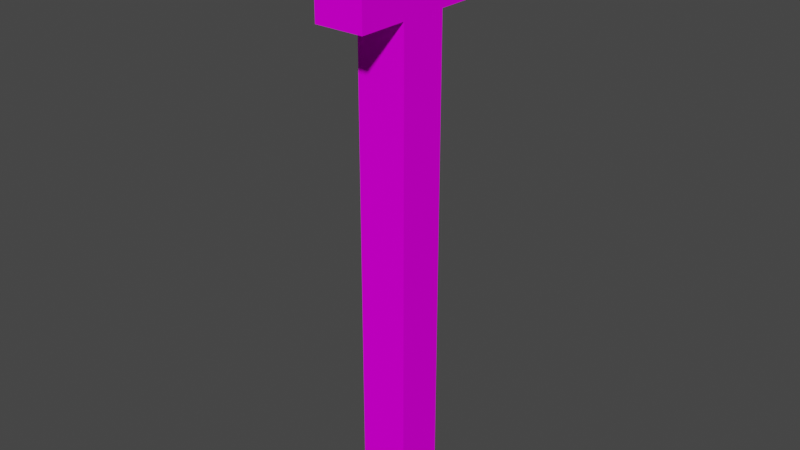 # Source: spear.blend  (saved by Blender 3.4.6; exported with 4.5.12 LTS)
import bpy
from mathutils import Matrix  # noqa: F401  (used for matrix-valued properties, if any)

bpy.ops.wm.read_factory_settings(use_empty=True)
scene = bpy.context.scene
scene.name = 'Scene'

# ---- collections
col_collection = bpy.data.collections.new('Collection'); scene.collection.children.link(col_collection)

# ---- images (referenced by path relative to the original .blend; pixels are not part of the script)
import os
ASSET_DIR = os.environ.get("B2B_ASSET_DIR", "")  # directory of the original .blend (textures are referenced by path, not embedded)
HERE = os.path.dirname(os.path.abspath(__file__))  # packed textures are extracted next to this script under _unpacked/

def load_image(name, relpath, width, height, colorspace="sRGB"):
    """Load a texture the original file referenced (path relative to the .blend, or extracted next to this script)."""
    p = next((c for c in (os.path.join(HERE, relpath), os.path.join(ASSET_DIR, relpath)) if relpath and os.path.exists(c)), "")
    if p:
        img = bpy.data.images.load(p, check_existing=True)
        img.name = name
    else:  # same state as the original file: an image datablock whose file is absent (Cycles renders it pink)
        img = bpy.data.images.new(name, width, height)
        img.source = "FILE"
        img.filepath = "//" + (relpath or name)
    img.colorspace_settings.name = colorspace
    return img
img_spear_png = load_image('spear.png', 'spear.png', 1024, 1024, 'sRGB')

# ---- materials (node trees are filled in below, after node groups)
mat_palette = bpy.data.materials.new('palette')
mat_palette.use_transparent_shadow = False
mat_palette.diffuse_color = (1.0, 1.0, 1.0, 1.0)
mat_palette.roughness = 1.0

# ---- material node trees
mat_palette.use_nodes = True; mat_palette.node_tree.nodes.clear()
_N = mat_palette.node_tree.nodes; _L = mat_palette.node_tree.links
n0 = _N.new('ShaderNodeBsdfPrincipled'); n0.name = 'Principled BSDF'; n0.location = (0, 300)
n0.distribution = 'GGX'
n0.subsurface_method = 'RANDOM_WALK_SKIN'
n0.inputs[2].default_value = 1.0
n0.inputs[3].default_value = 1.45
n0.inputs[13].default_value = 0.0
n0.inputs[27].default_value = (0.0, 0.0, 0.0, 1.0)
n0.inputs[28].default_value = 1.0
n1 = _N.new('ShaderNodeOutputMaterial'); n1.name = 'Material Output'; n1.location = (280, 300)
n2 = _N.new('ShaderNodeTexImage'); n2.name = 'Image Texture'; n2.location = (-480, 300)
n2.image = img_spear_png
_L.new(n2.outputs[0], n0.inputs[0])
_L.new(n0.outputs[0], n1.inputs[0])
n1.is_active_output = True

# ---- world
world_world = bpy.data.worlds.new('World'); scene.world = world_world
world_world.use_nodes = True; world_world.node_tree.nodes.clear()
_N = world_world.node_tree.nodes; _L = world_world.node_tree.links
n0 = _N.new('ShaderNodeOutputWorld'); n0.name = 'World Output'; n0.location = (300, 300)
n1 = _N.new('ShaderNodeBackground'); n1.name = 'Background'; n1.location = (10, 300)
n1.inputs[0].default_value = (0.05088, 0.05088, 0.05088, 1.0)
_L.new(n1.outputs[0], n0.inputs[0])
n0.is_active_output = True
world_world.color = (0.05088, 0.05088, 0.05088)
world_world.use_sun_shadow = False
world_world.sun_shadow_jitter_overblur = 0.0

# ---- meshes
me_untitled = bpy.data.meshes.new('Untitled')
me_untitled.from_pydata([(-0.05, -0.4125, 0.05), (-0.05, -0.4125, -0.05), (-0.05, 0.5875, 0.15), (-0.05, 0.5875, 0.05), (-0.05, 0.5875, -0.05), (-0.05, 0.5875, -0.15), (-0.05, 0.6875, 0.15), (-0.05, 0.6875, 0.05), (-0.05, 0.6875, -0.05), (-0.05, 0.6875, -0.15), (-0.05, 0.7875, 0.05), (-0.05, 0.7875, -0.05), (0.05, -0.4125, 0.05), (0.05, -0.4125, -0.05), (0.05, 0.5875, 0.15), (0.05, 0.5875, 0.05), (0.05, 0.5875, -0.05), (0.05, 0.5875, -0.15), (0.05, 0.6875, 0.15), (0.05, 0.6875, 0.05), (0.05, 0.6875, -0.05), (0.05, 0.6875, -0.15), (0.05, 0.7875, 0.05), (0.05, 0.7875, -0.05), (-0.05, 0.5875, 0.15), (-0.05, 0.6875, 0.15), (0.05, 0.5875, 0.15), (0.05, 0.6875, 0.15), (-0.05, -0.4125, 0.05), (-0.05, 0.5875, 0.05), (-0.05, 0.6875, 0.05), (-0.05, 0.7875, 0.05), (0.05, -0.4125, 0.05), (0.05, 0.5875, 0.05), (0.05, 0.6875, 0.05), (0.05, 0.7875, 0.05), (-0.05, -0.4125, -0.05), (-0.05, 0.5875, -0.05), (-0.05, 0.6875, -0.05), (-0.05, 0.7875, -0.05), (0.05, -0.4125, -0.05), (0.05, 0.5875, -0.05), (0.05, 0.6875, -0.05), (0.05, 0.7875, -0.05), (-0.05, 0.5875, -0.15), (-0.05, 0.6875, -0.15), (0.05, 0.5875, -0.15), (0.05, 0.6875, -0.15), (-0.05, -0.4125, 0.05), (0.05, -0.4125, 0.05), (-0.05, -0.4125, -0.05), (0.05, -0.4125, -0.05), (-0.05, 0.5875, 0.15), (0.05, 0.5875, 0.15), (-0.05, 0.5875, 0.05), (0.05, 0.5875, 0.05), (-0.05, 0.5875, -0.05), (0.05, 0.5875, -0.05), (-0.05, 0.5875, -0.15), (0.05, 0.5875, -0.15), (-0.05, 0.6875, 0.15), (0.05, 0.6875, 0.15), (-0.05, 0.6875, 0.05), (0.05, 0.6875, 0.05), (-0.05, 0.6875, -0.05), (0.05, 0.6875, -0.05), (-0.05, 0.6875, -0.15), (0.05, 0.6875, -0.15), (-0.05, 0.7875, 0.05), (0.05, 0.7875, 0.05), (-0.05, 0.7875, -0.05), (0.05, 0.7875, -0.05)], [], [(3, 1, 0), (4, 1, 3), (6, 3, 2), (6, 5, 4), (6, 4, 3), (7, 5, 6), (8, 5, 7), (9, 5, 8), (10, 8, 7), (11, 8, 10), (12, 13, 15), (15, 13, 16), (14, 15, 18), (16, 17, 18), (15, 16, 18), (18, 17, 19), (19, 17, 20), (20, 17, 21), (19, 20, 22), (22, 20, 23), (26, 25, 24), (27, 25, 26), (32, 29, 28), (33, 29, 32), (34, 31, 30), (35, 31, 34), (36, 37, 40), (40, 37, 41), (38, 39, 42), (42, 39, 43), (44, 45, 46), (46, 45, 47), (50, 49, 48), (51, 49, 50), (54, 53, 52), (55, 53, 54), (58, 57, 56), (59, 57, 58), (60, 61, 62), (62, 61, 63), (64, 65, 66), (66, 65, 67), (68, 69, 70), (70, 69, 71)])
_uv = me_untitled.uv_layers.new(name='UVMap')
_uv.uv.foreach_set('vector', [0.2559, 0.5, 0.2559, 0.5, 0.2559, 0.5, 0.2559, 0.5, 0.2559, 0.5, 0.2559, 0.5, 0.9316, 0.5, 0.9316, 0.5, 0.9316, 0.5, 0.9316, 0.5, 0.9316, 0.5, 0.9316, 0.5, 0.9316, 0.5, 0.9316, 0.5, 0.9316, 0.5, 0.9316, 0.5, 0.9316, 0.5, 0.9316, 0.5, 0.9316, 0.5, 0.9316, 0.5, 0.9316, 0.5, 0.9316, 0.5, 0.9316, 0.5, 0.9316, 0.5, 0.9316, 0.5, 0.9316, 0.5, 0.9316, 0.5, 0.9316, 0.5, 0.9316, 0.5, 0.9316, 0.5, 0.2559, 0.5, 0.2559, 0.5, 0.2559, 0.5, 0.2559, 0.5, 0.2559, 0.5, 0.2559, 0.5, 0.9316, 0.5, 0.9316, 0.5, 0.9316, 0.5, 0.9316, 0.5, 0.9316, 0.5, 0.9316, 0.5, 0.9316, 0.5, 0.9316, 0.5, 0.9316, 0.5, 0.9316, 0.5, 0.9316, 0.5, 0.9316, 0.5, 0.9316, 0.5, 0.9316, 0.5, 0.9316, 0.5, 0.9316, 0.5, 0.9316, 0.5, 0.9316, 0.5, 0.9316, 0.5, 0.9316, 0.5, 0.9316, 0.5, 0.9316, 0.5, 0.9316, 0.5, 0.9316, 0.5, 0.9316, 0.5, 0.9316, 0.5, 0.9316, 0.5, 0.9316, 0.5, 0.9316, 0.5, 0.9316, 0.5, 0.2559, 0.5, 0.2559, 0.5, 0.2559, 0.5, 0.2559, 0.5, 0.2559, 0.5, 0.2559, 0.5, 0.9316, 0.5, 0.9316, 0.5, 0.9316, 0.5, 0.9316, 0.5, 0.9316, 0.5, 0.9316, 0.5, 0.2559, 0.5, 0.2559, 0.5, 0.2559, 0.5, 0.2559, 0.5, 0.2559, 0.5, 0.2559, 0.5, 0.9316, 0.5, 0.9316, 0.5, 0.9316, 0.5, 0.9316, 0.5, 0.9316, 0.5, 0.9316, 0.5, 0.9316, 0.5, 0.9316, 0.5, 0.9316, 0.5, 0.9316, 0.5, 0.9316, 0.5, 0.9316, 0.5, 0.2559, 0.5, 0.2559, 0.5, 0.2559, 0.5, 0.2559, 0.5, 0.2559, 0.5, 0.2559, 0.5, 0.9316, 0.5, 0.9316, 0.5, 0.9316, 0.5, 0.9316, 0.5, 0.9316, 0.5, 0.9316, 0.5, 0.9316, 0.5, 0.9316, 0.5, 0.9316, 0.5, 0.9316, 0.5, 0.9316, 0.5, 0.9316, 0.5, 0.9316, 0.5, 0.9316, 0.5, 0.9316, 0.5, 0.9316, 0.5, 0.9316, 0.5, 0.9316, 0.5, 0.9316, 0.5, 0.9316, 0.5, 0.9316, 0.5, 0.9316, 0.5, 0.9316, 0.5, 0.9316, 0.5, 0.9316, 0.5, 0.9316, 0.5, 0.9316, 0.5, 0.9316, 0.5, 0.9316, 0.5, 0.9316, 0.5])
me_untitled.materials.append(mat_palette)
me_untitled.update()
me_untitled.normals_split_custom_set([tuple(v) for v in zip(*[iter([-1.0, 0.0, 0.0, -1.0, 0.0, 0.0, -1.0, 0.0, 0.0, -1.0, 0.0, 0.0, -1.0, 0.0, 0.0, -1.0, 0.0, 0.0, -1.0, 0.0, 0.0, -1.0, 0.0, 0.0, -1.0, 0.0, 0.0, -1.0, 9.313e-08, 0.0, -1.0, 9.313e-08, 0.0, -1.0, 9.313e-08, 0.0, -1.0, 0.0, 0.0, -1.0, 0.0, 0.0, -1.0, 0.0, 0.0, -1.0, 0.0, 0.0, -1.0, 0.0, 0.0, -1.0, 0.0, 0.0, -1.0, 0.0, 0.0, -1.0, 0.0, 0.0, -1.0, 0.0, 0.0, -1.0, 0.0, 0.0, -1.0, 0.0, 0.0, -1.0, 0.0, 0.0, -1.0, 0.0, 0.0, -1.0, 0.0, 0.0, -1.0, 0.0, 0.0, -1.0, 0.0, 0.0, -1.0, 0.0, 0.0, -1.0, 0.0, 0.0, 1.0, 0.0, 0.0, 1.0, 0.0, 0.0, 1.0, 0.0, 0.0, 1.0, 0.0, 0.0, 1.0, 0.0, 0.0, 1.0, 0.0, 0.0, 1.0, 0.0, 0.0, 1.0, 0.0, 0.0, 1.0, 0.0, 0.0, 1.0, 0.0, 0.0, 1.0, 0.0, 0.0, 1.0, 0.0, 0.0, 1.0, 0.0, 0.0, 1.0, 0.0, 0.0, 1.0, 0.0, 0.0, 1.0, -1.863e-07, 0.0, 1.0, -1.863e-07, 0.0, 1.0, -1.863e-07, 0.0, 1.0, 0.0, 0.0, 1.0, 0.0, 0.0, 1.0, 0.0, 0.0, 1.0, 0.0, 0.0, 1.0, 0.0, 0.0, 1.0, 0.0, 0.0, 1.0, 0.0, 0.0, 1.0, 0.0, 0.0, 1.0, 0.0, 0.0, 1.0, 0.0, 0.0, 1.0, 0.0, 0.0, 1.0, 0.0, 0.0, 0.0, 0.0, 1.0, 0.0, 0.0, 1.0, 0.0, 0.0, 1.0, 0.0, 0.0, 1.0, 0.0, 0.0, 1.0, 0.0, 0.0, 1.0, 0.0, 0.0, 1.0, 0.0, 0.0, 1.0, 0.0, 0.0, 1.0, 0.0, 0.0, 1.0, 0.0, 0.0, 1.0, 0.0, 0.0, 1.0, 0.0, 0.0, 1.0, 0.0, 0.0, 1.0, 0.0, 0.0, 1.0, 0.0, 0.0, 1.0, 0.0, 0.0, 1.0, 0.0, 0.0, 1.0, 0.0, 0.0, -1.0, 0.0, 0.0, -1.0, 0.0, 0.0, -1.0, 0.0, 0.0, -1.0, 0.0, 0.0, -1.0, 0.0, 0.0, -1.0, 0.0, 0.0, -1.0, 0.0, 0.0, -1.0, 0.0, 0.0, -1.0, 0.0, 0.0, -1.0, 0.0, 0.0, -1.0, 0.0, 0.0, -1.0, 0.0, 0.0, -1.0, 0.0, 0.0, -1.0, 0.0, 0.0, -1.0, 0.0, 0.0, -1.0, 0.0, 0.0, -1.0, 0.0, 0.0, -1.0, 0.0, -1.0, 0.0, 0.0, -1.0, 0.0, 0.0, -1.0, 0.0, 0.0, -1.0, 0.0, 0.0, -1.0, 0.0, 0.0, -1.0, 0.0, 0.0, -1.0, 0.0, 0.0, -1.0, 0.0, 0.0, -1.0, 0.0, 0.0, -1.0, 0.0, 0.0, -1.0, 0.0, 0.0, -1.0, 0.0, 0.0, -1.0, 0.0, 0.0, -1.0, 0.0, 0.0, -1.0, 0.0, 0.0, -1.0, 0.0, 0.0, -1.0, 0.0, 0.0, -1.0, 0.0, 0.0, 1.0, 0.0, 0.0, 1.0, 0.0, 0.0, 1.0, 0.0, 0.0, 1.0, 0.0, 0.0, 1.0, 0.0, 0.0, 1.0, 0.0, 0.0, 1.0, 0.0, 0.0, 1.0, 0.0, 0.0, 1.0, 0.0, 0.0, 1.0, 0.0, 0.0, 1.0, 0.0, 0.0, 1.0, 0.0, 0.0, 1.0, 0.0, 0.0, 1.0, 0.0, 0.0, 1.0, 0.0, 0.0, 1.0, 0.0, 0.0, 1.0, 0.0, 0.0, 1.0, 0.0])] * 3)])

# ---- objects
ob_spear = bpy.data.objects.new('Spear', me_untitled)

# ---- transforms, parenting, visibility, modifiers, constraints
ob_spear.location = (0.0, 3.553e-15, 0.0)
ob_spear.rotation_euler = (1.571, -0.0, 0.0)

# ---- collection membership
col_collection.objects.link(ob_spear)

# ---- scene / render settings (as saved in the file)
scene.frame_start = 1; scene.frame_end = 250; scene.frame_set(1)
scene.render.engine = 'BLENDER_EEVEE_NEXT'
scene.cycles.sampling_pattern = 'TABULATED_SOBOL'
scene.cycles.use_light_tree = False
scene.view_settings.view_transform = 'Filmic'
bpy.context.view_layer.update()

# ---- added for rendering (the .blend has no active camera and no usable light): camera, sun
cam_auto = bpy.data.cameras.new('AutoCamera')
cam_auto.lens = 50.0
cam_auto.sensor_width = 36.0
cam_auto.clip_end = 1000.0
ob_auto_camera = bpy.data.objects.new('AutoCamera', cam_auto)
scene.collection.objects.link(ob_auto_camera)
ob_auto_camera.location = (1.14817, -1.37781, 1.10603)
ob_auto_camera.rotation_euler = (1.09748, -7.21219e-08, 0.694738)
scene.camera = ob_auto_camera
light_auto_sun = bpy.data.lights.new('AutoSun', 'SUN')
light_auto_sun.energy = 3.0
light_auto_sun.angle = 0.0523599
ob_auto_sun = bpy.data.objects.new('AutoSun', light_auto_sun)
scene.collection.objects.link(ob_auto_sun)
ob_auto_sun.rotation_euler = (0.872665, 0.174533, 0.523599)
bpy.context.view_layer.update()

